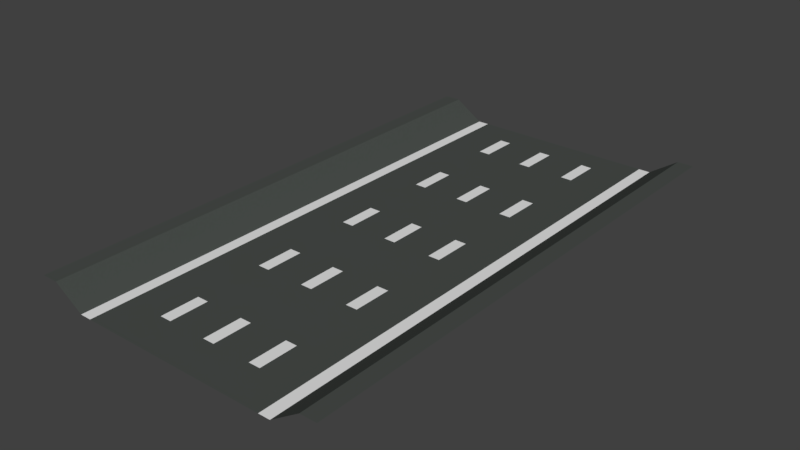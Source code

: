 # Source: road.blend  (saved by Blender 2.79.0; exported with 4.5.12 LTS)
import bpy
from mathutils import Matrix  # noqa: F401  (used for matrix-valued properties, if any)

bpy.ops.wm.read_factory_settings(use_empty=True)
scene = bpy.context.scene
scene.name = 'Scene'

# ---- collections
col_collection_1 = bpy.data.collections.new('Collection 1'); scene.collection.children.link(col_collection_1)

# ---- materials (node trees are filled in below, after node groups)
mat_grau = bpy.data.materials.new('grau')
mat_grau.alpha_threshold = 0.0
mat_grau.use_transparent_shadow = False
mat_grau.diffuse_color = (0.06806, 0.07658, 0.07013, 1.0)
mat_grau.roughness = 0.5
mat_wei = bpy.data.materials.new('weiß')
mat_wei.alpha_threshold = 0.0
mat_wei.use_transparent_shadow = False
mat_wei.roughness = 0.5

# ---- material node trees

# ---- world
world_world = bpy.data.worlds.new('World'); scene.world = world_world
world_world.color = (0.05088, 0.05088, 0.05088)
world_world.use_sun_shadow = False
world_world.sun_shadow_jitter_overblur = 0.0
world_world.cycles.sampling_method = 'MANUAL'

# ---- meshes
me_plane = bpy.data.meshes.new('Plane')
me_plane.from_pydata([(-2.75, -1.0, 0.0), (2.75, -1.0, 0.0), (-2.75, 12.77, 0.0), (2.75, 12.74, 0.0), (-3.5, -1.003, 0.5), (3.5, -0.9986, 0.5), (-3.5, 12.75, 0.5), (3.5, 12.74, 0.5), (-3.916, -1.003, 0.5), (-3.916, 12.74, 0.5), (3.917, 12.74, 0.5), (3.917, -0.9986, 0.5), (-0.15, -1.0, 0.0), (-0.15, 12.75, 0.0), (1.15, -1.0, 0.0), (1.15, 12.75, 0.0), (-1.45, 12.76, 0.0), (-1.45, -1.0, 0.0), (1.45, -1.0, 0.0), (1.45, 12.74, 0.0), (0.15, 12.75, 0.0), (0.15, -1.0, 0.0), (-1.15, -1.0, 0.0), (-1.15, 12.76, 0.0), (-2.75, 9.266, 0.0), (-2.75, 8.264, 0.0), (-2.75, 6.512, 0.0), (-2.75, 5.51, 0.0), (-2.75, 3.758, 0.0), (-2.75, 2.756, 0.0), (-2.75, 1.004, 0.0), (-2.75, 0.002364, 0.0), (2.75, -0.001137, 0.0), (2.75, 0.9976, 0.0), (2.75, 2.746, 0.0), (2.75, 3.745, 0.0), (2.75, 5.494, 0.0), (2.75, 6.493, 0.0), (2.75, 8.242, 0.0), (2.75, 9.24, 0.0), (-3.5, 9.251, 0.5), (-3.5, 8.251, 0.5), (-3.5, 6.5, 0.5), (-3.5, 5.5, 0.5), (-3.5, 3.749, 0.5), (-3.5, 2.749, 0.5), (-3.5, 0.9984, 0.5), (-3.5, -0.002067, 0.5), (3.5, 0.0002679, 0.5), (3.5, 0.999, 0.5), (3.5, 2.748, 0.5), (3.5, 3.747, 0.5), (3.5, 5.495, 0.5), (3.5, 6.494, 0.5), (3.5, 8.243, 0.5), (3.5, 9.242, 0.5), (-3.916, 9.238, 0.5), (-3.916, 8.239, 0.5), (-3.916, 6.49, 0.5), (-3.916, 5.491, 0.5), (-3.916, 3.742, 0.5), (-3.916, 2.744, 0.5), (-3.916, 0.9949, 0.5), (-3.916, -0.003895, 0.5), (3.917, 0.0002679, 0.5), (3.917, 0.999, 0.5), (3.917, 2.748, 0.5), (3.917, 3.747, 0.5), (3.917, 5.495, 0.5), (3.917, 6.494, 0.5), (3.917, 8.243, 0.5), (3.917, 9.242, 0.5), (-0.15, 0.0005905, 0.0), (-0.15, 1.001, 0.0), (-0.15, 2.751, 0.0), (-0.15, 3.752, 0.0), (-0.15, 5.502, 0.0), (-0.15, 6.502, 0.0), (-0.15, 8.253, 0.0), (-0.15, 9.253, 0.0), (1.15, -0.0002731, 0.0), (1.15, 0.9993, 0.0), (1.15, 2.749, 0.0), (1.15, 3.748, 0.0), (1.15, 5.498, 0.0), (1.15, 6.498, 0.0), (1.15, 8.247, 0.0), (1.15, 9.247, 0.0), (-1.45, 0.001479, 0.0), (-1.45, 1.003, 0.0), (-1.45, 2.754, 0.0), (-1.45, 3.755, 0.0), (-1.45, 5.506, 0.0), (-1.45, 6.507, 0.0), (-1.45, 8.259, 0.0), (-1.45, 9.26, 0.0), (1.45, -0.0004392, 0.0), (1.45, 0.999, 0.0), (1.45, 2.748, 0.0), (1.45, 3.748, 0.0), (1.45, 5.497, 0.0), (1.45, 6.497, 0.0), (1.45, 8.246, 0.0), (1.45, 9.245, 0.0), (0.15, 0.0003133, 0.0), (0.15, 1.0, 0.0), (0.15, 2.751, 0.0), (0.15, 3.751, 0.0), (0.15, 5.501, 0.0), (0.15, 6.501, 0.0), (0.15, 8.251, 0.0), (0.15, 9.251, 0.0), (-1.15, 0.001286, 0.0), (-1.15, 1.002, 0.0), (-1.15, 2.753, 0.0), (-1.15, 3.754, 0.0), (-1.15, 5.505, 0.0), (-1.15, 6.506, 0.0), (-1.15, 8.257, 0.0), (-1.15, 9.258, 0.0), (-2.45, 12.77, 0.0), (-2.45, -1.0, 0.0), (-2.45, 0.002118, 0.0), (-2.45, 1.004, 0.0), (-2.45, 2.756, 0.0), (-2.45, 3.757, 0.0), (-2.45, 5.509, 0.0), (-2.45, 6.511, 0.0), (-2.45, 8.263, 0.0), (-2.45, 9.265, 0.0), (2.45, -1.0, 0.0), (2.45, 12.74, 0.0), (2.45, -0.0008745, 0.0), (2.45, 0.9981, 0.0), (2.45, 2.747, 0.0), (2.45, 3.746, 0.0), (2.45, 5.495, 0.0), (2.45, 6.494, 0.0), (2.45, 8.243, 0.0), (2.45, 9.242, 0.0), (2.75, 10.99, 0.0), (3.5, 10.99, 0.5), (3.917, 10.99, 0.5), (-0.15, 11.0, 0.0), (1.15, 11.0, 0.0), (-1.45, 11.01, 0.0), (1.45, 11.0, 0.0), (0.15, 11.0, 0.0), (-1.15, 11.01, 0.0), (-2.75, 11.02, 0.0), (-3.5, 11.0, 0.5), (-3.916, 10.99, 0.5), (-2.45, 11.02, 0.0), (2.45, 10.99, 0.0), (2.75, 11.99, 0.0), (3.5, 11.99, 0.5), (3.917, 11.99, 0.5), (-0.15, 12.0, 0.0), (1.15, 12.0, 0.0), (-1.45, 12.01, 0.0), (1.45, 11.99, 0.0), (0.15, 12.0, 0.0), (-1.15, 12.01, 0.0), (-2.45, 12.02, 0.0), (2.45, 11.99, 0.0), (-2.75, 12.02, 0.0), (-3.5, 12.0, 0.5), (-3.916, 11.99, 0.5)], [], [(164, 154, 3, 131), (32, 1, 5, 48), (165, 2, 6, 166), (166, 6, 9, 167), (48, 5, 11, 64), (162, 157, 13, 23), (161, 158, 15, 20), (163, 159, 16, 120), (158, 160, 19, 15), (157, 161, 20, 13), (159, 162, 23, 16), (17, 22, 112, 88), (88, 112, 113, 89), (89, 113, 114, 90), (90, 114, 115, 91), (91, 115, 116, 92), (92, 116, 117, 93), (93, 117, 118, 94), (94, 118, 119, 95), (12, 21, 104, 72), (72, 104, 105, 73), (73, 105, 106, 74), (74, 106, 107, 75), (75, 107, 108, 76), (76, 108, 109, 77), (77, 109, 110, 78), (78, 110, 111, 79), (14, 18, 96, 80), (80, 96, 97, 81), (81, 97, 98, 82), (82, 98, 99, 83), (83, 99, 100, 84), (84, 100, 101, 85), (85, 101, 102, 86), (86, 102, 103, 87), (121, 17, 88, 122), (122, 88, 89, 123), (123, 89, 90, 124), (124, 90, 91, 125), (125, 91, 92, 126), (126, 92, 93, 127), (127, 93, 94, 128), (128, 94, 95, 129), (21, 14, 80, 104), (104, 80, 81, 105), (105, 81, 82, 106), (106, 82, 83, 107), (107, 83, 84, 108), (108, 84, 85, 109), (109, 85, 86, 110), (110, 86, 87, 111), (22, 12, 72, 112), (112, 72, 73, 113), (113, 73, 74, 114), (114, 74, 75, 115), (115, 75, 76, 116), (116, 76, 77, 117), (117, 77, 78, 118), (118, 78, 79, 119), (141, 55, 71, 142), (55, 54, 70, 71), (54, 53, 69, 70), (53, 52, 68, 69), (52, 51, 67, 68), (51, 50, 66, 67), (50, 49, 65, 66), (49, 48, 64, 65), (4, 47, 63, 8), (47, 46, 62, 63), (46, 45, 61, 62), (45, 44, 60, 61), (44, 43, 59, 60), (43, 42, 58, 59), (42, 41, 57, 58), (41, 40, 56, 57), (0, 31, 47, 4), (31, 30, 46, 47), (30, 29, 45, 46), (29, 28, 44, 45), (28, 27, 43, 44), (27, 26, 42, 43), (26, 25, 41, 42), (25, 24, 40, 41), (140, 39, 55, 141), (39, 38, 54, 55), (38, 37, 53, 54), (37, 36, 52, 53), (36, 35, 51, 52), (35, 34, 50, 51), (34, 33, 49, 50), (33, 32, 48, 49), (130, 1, 32, 132), (132, 32, 33, 133), (133, 33, 34, 134), (134, 34, 35, 135), (135, 35, 36, 136), (136, 36, 37, 137), (137, 37, 38, 138), (138, 38, 39, 139), (25, 128, 129, 24), (26, 127, 128, 25), (27, 126, 127, 26), (28, 125, 126, 27), (29, 124, 125, 28), (30, 123, 124, 29), (31, 122, 123, 30), (0, 121, 122, 31), (165, 163, 120, 2), (102, 138, 139, 103), (101, 137, 138, 102), (100, 136, 137, 101), (99, 135, 136, 100), (98, 134, 135, 99), (97, 133, 134, 98), (96, 132, 133, 97), (18, 130, 132, 96), (160, 164, 131, 19), (103, 139, 153, 146), (24, 129, 152, 149), (154, 140, 141, 155), (155, 141, 142, 156), (95, 119, 148, 145), (79, 111, 147, 143), (87, 103, 146, 144), (129, 95, 145, 152), (111, 87, 144, 147), (119, 79, 143, 148), (40, 150, 151, 56), (24, 149, 150, 40), (139, 39, 140, 153), (7, 155, 156, 10), (3, 154, 155, 7), (146, 153, 164, 160), (149, 152, 163, 165), (145, 148, 162, 159), (143, 147, 161, 157), (144, 146, 160, 158), (152, 145, 159, 163), (147, 144, 158, 161), (148, 143, 157, 162), (150, 166, 167, 151), (149, 165, 166, 150), (153, 140, 154, 164)])
me_plane.polygons.foreach_set('material_index', [1, 0, 0, 0, 0, 0, 0, 0, 0, 0, 0, 0, 1, 0, 1, 0, 1, 0, 1, 0, 1, 0, 1, 0, 1, 0, 1, 0, 1, 0, 1, 0, 1, 0, 1, 0, 0, 0, 0, 0, 0, 0, 0, 0, 0, 0, 0, 0, 0, 0, 0, 0, 0, 0, 0, 0, 0, 0, 0, 0, 0, 0, 0, 0, 0, 0, 0, 0, 0, 0, 0, 0, 0, 0, 0, 0, 0, 0, 0, 0, 0, 0, 0, 0, 0, 0, 0, 0, 0, 0, 0, 1, 1, 1, 1, 1, 1, 1, 1, 1, 1, 1, 1, 1, 1, 1, 1, 1, 0, 0, 0, 0, 0, 0, 0, 0, 0, 0, 1, 0, 0, 0, 0, 0, 0, 0, 0, 0, 0, 1, 0, 0, 0, 1, 1, 1, 1, 0, 0, 0, 0, 0, 1])
me_plane.materials.append(mat_grau)
me_plane.materials.append(mat_wei)
me_plane.use_remesh_preserve_volume = False
me_plane.use_remesh_preserve_attributes = False
me_plane.use_mirror_vertex_groups = False
me_plane.update()

# ---- objects
ob_plane = bpy.data.objects.new('Plane', me_plane)

# ---- transforms, parenting, visibility, modifiers, constraints
ob_plane.location = (0.0, 1.0, 0.0)
ob_plane.lineart.crease_threshold = 0.0

# ---- collection membership
col_collection_1.objects.link(ob_plane)

# ---- scene / render settings (as saved in the file)
scene.frame_start = 1; scene.frame_end = 250; scene.frame_set(1)
scene.render.engine = 'BLENDER_EEVEE_NEXT'
scene.render.resolution_percentage = 50
scene.render.dither_intensity = 0.0
scene.cycles.use_denoising = False
scene.cycles.samples = 128
scene.cycles.sampling_pattern = 'TABULATED_SOBOL'
scene.cycles.use_adaptive_sampling = False
scene.cycles.use_light_tree = False
scene.cycles.blur_glossy = 0.0
scene.cycles.sample_clamp_indirect = 0.0
scene.view_settings.view_transform = 'Standard'
bpy.context.view_layer.update()

# ---- added for rendering (the .blend has no active camera and no usable light): camera, sun
cam_auto = bpy.data.cameras.new('AutoCamera')
cam_auto.lens = 50.0
cam_auto.sensor_width = 36.0
cam_auto.clip_end = 1000.0
ob_auto_camera = bpy.data.objects.new('AutoCamera', cam_auto)
scene.collection.objects.link(ob_auto_camera)
ob_auto_camera.location = (14.6659, -10.716, 11.9824)
ob_auto_camera.rotation_euler = (1.09748, -7.21219e-08, 0.694738)
scene.camera = ob_auto_camera
light_auto_sun = bpy.data.lights.new('AutoSun', 'SUN')
light_auto_sun.energy = 3.0
light_auto_sun.angle = 0.0523599
ob_auto_sun = bpy.data.objects.new('AutoSun', light_auto_sun)
scene.collection.objects.link(ob_auto_sun)
ob_auto_sun.rotation_euler = (0.872665, 0.174533, 0.523599)
bpy.context.view_layer.update()
